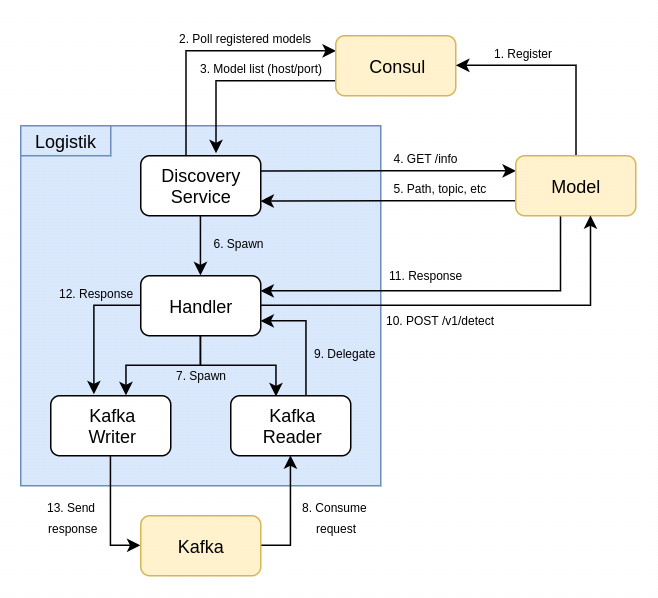

The diagram above was exported from draw.io. Its source (the exported page's mxGraphModel, read from the mxfile embedded in the PNG):
<mxGraphModel dx="754" dy="412" grid="1" gridSize="10" guides="1" tooltips="1" connect="1" arrows="1" fold="1" page="1" pageScale="1" pageWidth="827" pageHeight="1169" math="0" shadow="0">
  <root>
    <mxCell id="0" />
    <mxCell id="1" parent="0" />
    <mxCell id="2OidnxRC1Vc3UldUaXG2-51" value="" style="whiteSpace=wrap;html=1;aspect=fixed;fillColor=#dae8fc;strokeColor=#6c8ebf;" vertex="1" parent="1">
      <mxGeometry x="240" y="300" width="240" height="240" as="geometry" />
    </mxCell>
    <mxCell id="2OidnxRC1Vc3UldUaXG2-4" style="edgeStyle=orthogonalEdgeStyle;rounded=0;orthogonalLoop=1;jettySize=auto;html=1;entryX=0;entryY=0.25;entryDx=0;entryDy=0;" edge="1" parent="1" target="2OidnxRC1Vc3UldUaXG2-3">
      <mxGeometry relative="1" as="geometry">
        <mxPoint x="350" y="320" as="sourcePoint" />
        <Array as="points">
          <mxPoint x="350" y="320" />
          <mxPoint x="350" y="250" />
        </Array>
      </mxGeometry>
    </mxCell>
    <mxCell id="2OidnxRC1Vc3UldUaXG2-9" style="edgeStyle=orthogonalEdgeStyle;rounded=0;orthogonalLoop=1;jettySize=auto;html=1;exitX=1;exitY=0.25;exitDx=0;exitDy=0;entryX=0;entryY=0.25;entryDx=0;entryDy=0;" edge="1" parent="1" target="2OidnxRC1Vc3UldUaXG2-7">
      <mxGeometry relative="1" as="geometry">
        <mxPoint x="399.7931034482758" y="330.2413793103449" as="sourcePoint" />
      </mxGeometry>
    </mxCell>
    <mxCell id="2OidnxRC1Vc3UldUaXG2-19" style="edgeStyle=orthogonalEdgeStyle;rounded=0;orthogonalLoop=1;jettySize=auto;html=1;entryX=0.5;entryY=0;entryDx=0;entryDy=0;" edge="1" parent="1" target="2OidnxRC1Vc3UldUaXG2-14">
      <mxGeometry relative="1" as="geometry">
        <mxPoint x="359.7931034482758" y="359.9999999999999" as="sourcePoint" />
      </mxGeometry>
    </mxCell>
    <mxCell id="2OidnxRC1Vc3UldUaXG2-6" style="edgeStyle=orthogonalEdgeStyle;rounded=0;orthogonalLoop=1;jettySize=auto;html=1;exitX=0;exitY=0.75;exitDx=0;exitDy=0;entryX=0.631;entryY=-0.035;entryDx=0;entryDy=0;entryPerimeter=0;" edge="1" parent="1" source="2OidnxRC1Vc3UldUaXG2-3">
      <mxGeometry relative="1" as="geometry">
        <mxPoint x="480" y="340" as="sourcePoint" />
        <mxPoint x="370.1379310344828" y="318.51724137931035" as="targetPoint" />
        <Array as="points">
          <mxPoint x="370" y="270" />
        </Array>
      </mxGeometry>
    </mxCell>
    <mxCell id="2OidnxRC1Vc3UldUaXG2-3" value="Consul" style="rounded=1;whiteSpace=wrap;html=1;fillColor=#fff2cc;strokeColor=#d6b656;" vertex="1" parent="1">
      <mxGeometry x="450" y="240" width="80" height="40" as="geometry" />
    </mxCell>
    <mxCell id="2OidnxRC1Vc3UldUaXG2-8" style="edgeStyle=orthogonalEdgeStyle;rounded=0;orthogonalLoop=1;jettySize=auto;html=1;entryX=1;entryY=0.5;entryDx=0;entryDy=0;exitX=0.5;exitY=0;exitDx=0;exitDy=0;" edge="1" parent="1" source="2OidnxRC1Vc3UldUaXG2-7" target="2OidnxRC1Vc3UldUaXG2-3">
      <mxGeometry relative="1" as="geometry" />
    </mxCell>
    <mxCell id="2OidnxRC1Vc3UldUaXG2-10" style="edgeStyle=orthogonalEdgeStyle;rounded=0;orthogonalLoop=1;jettySize=auto;html=1;exitX=0;exitY=0.75;exitDx=0;exitDy=0;entryX=1;entryY=0.75;entryDx=0;entryDy=0;" edge="1" parent="1" source="2OidnxRC1Vc3UldUaXG2-7">
      <mxGeometry relative="1" as="geometry">
        <mxPoint x="399.7931034482758" y="350.2413793103449" as="targetPoint" />
      </mxGeometry>
    </mxCell>
    <mxCell id="2OidnxRC1Vc3UldUaXG2-27" style="edgeStyle=orthogonalEdgeStyle;rounded=0;orthogonalLoop=1;jettySize=auto;html=1;entryX=1;entryY=0.25;entryDx=0;entryDy=0;" edge="1" parent="1" source="2OidnxRC1Vc3UldUaXG2-7" target="2OidnxRC1Vc3UldUaXG2-14">
      <mxGeometry relative="1" as="geometry">
        <Array as="points">
          <mxPoint x="600" y="410" />
        </Array>
      </mxGeometry>
    </mxCell>
    <mxCell id="2OidnxRC1Vc3UldUaXG2-7" value="Model" style="rounded=1;whiteSpace=wrap;html=1;fillColor=#fff2cc;strokeColor=#d6b656;" vertex="1" parent="1">
      <mxGeometry x="570" y="320" width="80" height="40" as="geometry" />
    </mxCell>
    <mxCell id="2OidnxRC1Vc3UldUaXG2-20" style="edgeStyle=orthogonalEdgeStyle;rounded=0;orthogonalLoop=1;jettySize=auto;html=1;entryX=0.625;entryY=0;entryDx=0;entryDy=0;entryPerimeter=0;" edge="1" parent="1" source="2OidnxRC1Vc3UldUaXG2-14" target="2OidnxRC1Vc3UldUaXG2-17">
      <mxGeometry relative="1" as="geometry" />
    </mxCell>
    <mxCell id="2OidnxRC1Vc3UldUaXG2-21" style="edgeStyle=orthogonalEdgeStyle;rounded=0;orthogonalLoop=1;jettySize=auto;html=1;entryX=0.375;entryY=0.017;entryDx=0;entryDy=0;entryPerimeter=0;" edge="1" parent="1" source="2OidnxRC1Vc3UldUaXG2-14" target="2OidnxRC1Vc3UldUaXG2-15">
      <mxGeometry relative="1" as="geometry">
        <mxPoint x="410" y="470" as="targetPoint" />
      </mxGeometry>
    </mxCell>
    <mxCell id="2OidnxRC1Vc3UldUaXG2-26" style="edgeStyle=orthogonalEdgeStyle;rounded=0;orthogonalLoop=1;jettySize=auto;html=1;entryX=0.625;entryY=1;entryDx=0;entryDy=0;entryPerimeter=0;" edge="1" parent="1" source="2OidnxRC1Vc3UldUaXG2-14" target="2OidnxRC1Vc3UldUaXG2-7">
      <mxGeometry relative="1" as="geometry" />
    </mxCell>
    <mxCell id="2OidnxRC1Vc3UldUaXG2-28" style="edgeStyle=orthogonalEdgeStyle;rounded=0;orthogonalLoop=1;jettySize=auto;html=1;entryX=0.358;entryY=-0.017;entryDx=0;entryDy=0;entryPerimeter=0;" edge="1" parent="1" source="2OidnxRC1Vc3UldUaXG2-14" target="2OidnxRC1Vc3UldUaXG2-17">
      <mxGeometry relative="1" as="geometry">
        <Array as="points">
          <mxPoint x="289" y="420" />
        </Array>
      </mxGeometry>
    </mxCell>
    <mxCell id="2OidnxRC1Vc3UldUaXG2-14" value="Handler&lt;br&gt;" style="rounded=1;whiteSpace=wrap;html=1;" vertex="1" parent="1">
      <mxGeometry x="320" y="400" width="80" height="40" as="geometry" />
    </mxCell>
    <mxCell id="2OidnxRC1Vc3UldUaXG2-25" style="edgeStyle=orthogonalEdgeStyle;rounded=0;orthogonalLoop=1;jettySize=auto;html=1;entryX=1;entryY=0.75;entryDx=0;entryDy=0;" edge="1" parent="1" source="2OidnxRC1Vc3UldUaXG2-15" target="2OidnxRC1Vc3UldUaXG2-14">
      <mxGeometry relative="1" as="geometry">
        <Array as="points">
          <mxPoint x="430" y="430" />
        </Array>
      </mxGeometry>
    </mxCell>
    <mxCell id="2OidnxRC1Vc3UldUaXG2-15" value="Kafka&lt;br&gt;Reader" style="rounded=1;whiteSpace=wrap;html=1;" vertex="1" parent="1">
      <mxGeometry x="380" y="480" width="80" height="40" as="geometry" />
    </mxCell>
    <mxCell id="2OidnxRC1Vc3UldUaXG2-23" style="edgeStyle=orthogonalEdgeStyle;rounded=0;orthogonalLoop=1;jettySize=auto;html=1;entryX=0;entryY=0.5;entryDx=0;entryDy=0;" edge="1" parent="1" source="2OidnxRC1Vc3UldUaXG2-17" target="2OidnxRC1Vc3UldUaXG2-18">
      <mxGeometry relative="1" as="geometry" />
    </mxCell>
    <mxCell id="2OidnxRC1Vc3UldUaXG2-17" value="Kafka&lt;br&gt;Writer" style="rounded=1;whiteSpace=wrap;html=1;" vertex="1" parent="1">
      <mxGeometry x="260" y="480" width="80" height="40" as="geometry" />
    </mxCell>
    <mxCell id="2OidnxRC1Vc3UldUaXG2-24" style="edgeStyle=orthogonalEdgeStyle;rounded=0;orthogonalLoop=1;jettySize=auto;html=1;entryX=0.5;entryY=1;entryDx=0;entryDy=0;" edge="1" parent="1" source="2OidnxRC1Vc3UldUaXG2-18" target="2OidnxRC1Vc3UldUaXG2-15">
      <mxGeometry relative="1" as="geometry">
        <Array as="points">
          <mxPoint x="420" y="580" />
        </Array>
      </mxGeometry>
    </mxCell>
    <mxCell id="2OidnxRC1Vc3UldUaXG2-18" value="Kafka" style="rounded=1;whiteSpace=wrap;html=1;fillColor=#fff2cc;strokeColor=#d6b656;" vertex="1" parent="1">
      <mxGeometry x="320" y="560" width="80" height="40" as="geometry" />
    </mxCell>
    <mxCell id="2OidnxRC1Vc3UldUaXG2-31" value="&lt;font size=&quot;1&quot;&gt;&lt;span style=&quot;font-size: 8px&quot;&gt;10. POST /v1/detect&lt;/span&gt;&lt;/font&gt;" style="text;html=1;align=center;verticalAlign=middle;resizable=0;points=[];;autosize=1;" vertex="1" parent="1">
      <mxGeometry x="475" y="418" width="90" height="20" as="geometry" />
    </mxCell>
    <mxCell id="2OidnxRC1Vc3UldUaXG2-32" value="&lt;font style=&quot;font-size: 8px&quot;&gt;11. Response&lt;/font&gt;" style="text;html=1;align=center;verticalAlign=middle;resizable=0;points=[];;autosize=1;" vertex="1" parent="1">
      <mxGeometry x="480" y="388" width="60" height="20" as="geometry" />
    </mxCell>
    <mxCell id="2OidnxRC1Vc3UldUaXG2-33" value="&lt;font style=&quot;font-size: 8px&quot;&gt;12. Response&lt;/font&gt;" style="text;html=1;align=center;verticalAlign=middle;resizable=0;points=[];;autosize=1;direction=west;rotation=0;" vertex="1" parent="1">
      <mxGeometry x="260" y="400" width="60" height="20" as="geometry" />
    </mxCell>
    <mxCell id="2OidnxRC1Vc3UldUaXG2-36" value="&lt;font style=&quot;font-size: 8px&quot;&gt;7. Spawn&lt;/font&gt;" style="text;html=1;align=center;verticalAlign=middle;resizable=0;points=[];;autosize=1;" vertex="1" parent="1">
      <mxGeometry x="335" y="455" width="50" height="20" as="geometry" />
    </mxCell>
    <mxCell id="2OidnxRC1Vc3UldUaXG2-37" value="&lt;font style=&quot;font-size: 8px&quot;&gt;1. Register&lt;/font&gt;" style="text;html=1;align=center;verticalAlign=middle;resizable=0;points=[];;autosize=1;" vertex="1" parent="1">
      <mxGeometry x="550" y="240" width="50" height="20" as="geometry" />
    </mxCell>
    <mxCell id="2OidnxRC1Vc3UldUaXG2-38" value="&lt;font style=&quot;font-size: 8px&quot;&gt;2. Poll registered models&lt;/font&gt;" style="text;html=1;align=center;verticalAlign=middle;resizable=0;points=[];;autosize=1;" vertex="1" parent="1">
      <mxGeometry x="340" y="230" width="100" height="20" as="geometry" />
    </mxCell>
    <mxCell id="2OidnxRC1Vc3UldUaXG2-39" value="&lt;font style=&quot;font-size: 8px&quot;&gt;3. Model list (host/port)&lt;/font&gt;" style="text;html=1;align=center;verticalAlign=middle;resizable=0;points=[];;autosize=1;" vertex="1" parent="1">
      <mxGeometry x="350" y="250" width="100" height="20" as="geometry" />
    </mxCell>
    <mxCell id="2OidnxRC1Vc3UldUaXG2-40" value="&lt;font size=&quot;1&quot;&gt;&lt;span style=&quot;font-size: 8px&quot;&gt;4. GET /info&lt;/span&gt;&lt;/font&gt;" style="text;html=1;align=center;verticalAlign=middle;resizable=0;points=[];;autosize=1;" vertex="1" parent="1">
      <mxGeometry x="480" y="310" width="60" height="20" as="geometry" />
    </mxCell>
    <mxCell id="2OidnxRC1Vc3UldUaXG2-41" value="&lt;span style=&quot;font-size: 8px&quot;&gt;5. Path, topic, etc&lt;/span&gt;" style="text;html=1;align=center;verticalAlign=middle;resizable=0;points=[];;autosize=1;" vertex="1" parent="1">
      <mxGeometry x="480" y="330" width="80" height="20" as="geometry" />
    </mxCell>
    <mxCell id="2OidnxRC1Vc3UldUaXG2-42" value="&lt;font style=&quot;font-size: 8px&quot;&gt;6. Spawn&lt;/font&gt;" style="text;html=1;align=center;verticalAlign=middle;resizable=0;points=[];;autosize=1;rotation=0;" vertex="1" parent="1">
      <mxGeometry x="360" y="367" width="50" height="20" as="geometry" />
    </mxCell>
    <mxCell id="2OidnxRC1Vc3UldUaXG2-43" value="&lt;font style=&quot;font-size: 8px&quot;&gt;13. Send &lt;br&gt;response&lt;/font&gt;" style="text;html=1;align=center;verticalAlign=middle;resizable=0;points=[];;autosize=1;rotation=0;" vertex="1" parent="1">
      <mxGeometry x="250" y="540" width="50" height="40" as="geometry" />
    </mxCell>
    <mxCell id="2OidnxRC1Vc3UldUaXG2-44" value="&lt;font style=&quot;font-size: 8px&quot;&gt;8. Consume &lt;br&gt;request&lt;/font&gt;" style="text;html=1;align=center;verticalAlign=middle;resizable=0;points=[];;autosize=1;rotation=0;" vertex="1" parent="1">
      <mxGeometry x="420" y="540" width="60" height="40" as="geometry" />
    </mxCell>
    <mxCell id="2OidnxRC1Vc3UldUaXG2-52" value="Discovery&lt;br&gt;Service" style="rounded=1;whiteSpace=wrap;html=1;" vertex="1" parent="1">
      <mxGeometry x="320" y="320" width="80" height="40" as="geometry" />
    </mxCell>
    <mxCell id="2OidnxRC1Vc3UldUaXG2-53" value="&lt;font style=&quot;font-size: 8px&quot;&gt;9. Delegate&lt;/font&gt;" style="text;html=1;align=center;verticalAlign=middle;resizable=0;points=[];;autosize=1;" vertex="1" parent="1">
      <mxGeometry x="426" y="440" width="60" height="20" as="geometry" />
    </mxCell>
    <mxCell id="2OidnxRC1Vc3UldUaXG2-54" value="Logistik" style="text;html=1;align=center;verticalAlign=middle;resizable=0;points=[];;autosize=1;fillColor=#dae8fc;strokeColor=#6c8ebf;" vertex="1" parent="1">
      <mxGeometry x="240" y="300" width="60" height="20" as="geometry" />
    </mxCell>
  </root>
</mxGraphModel>